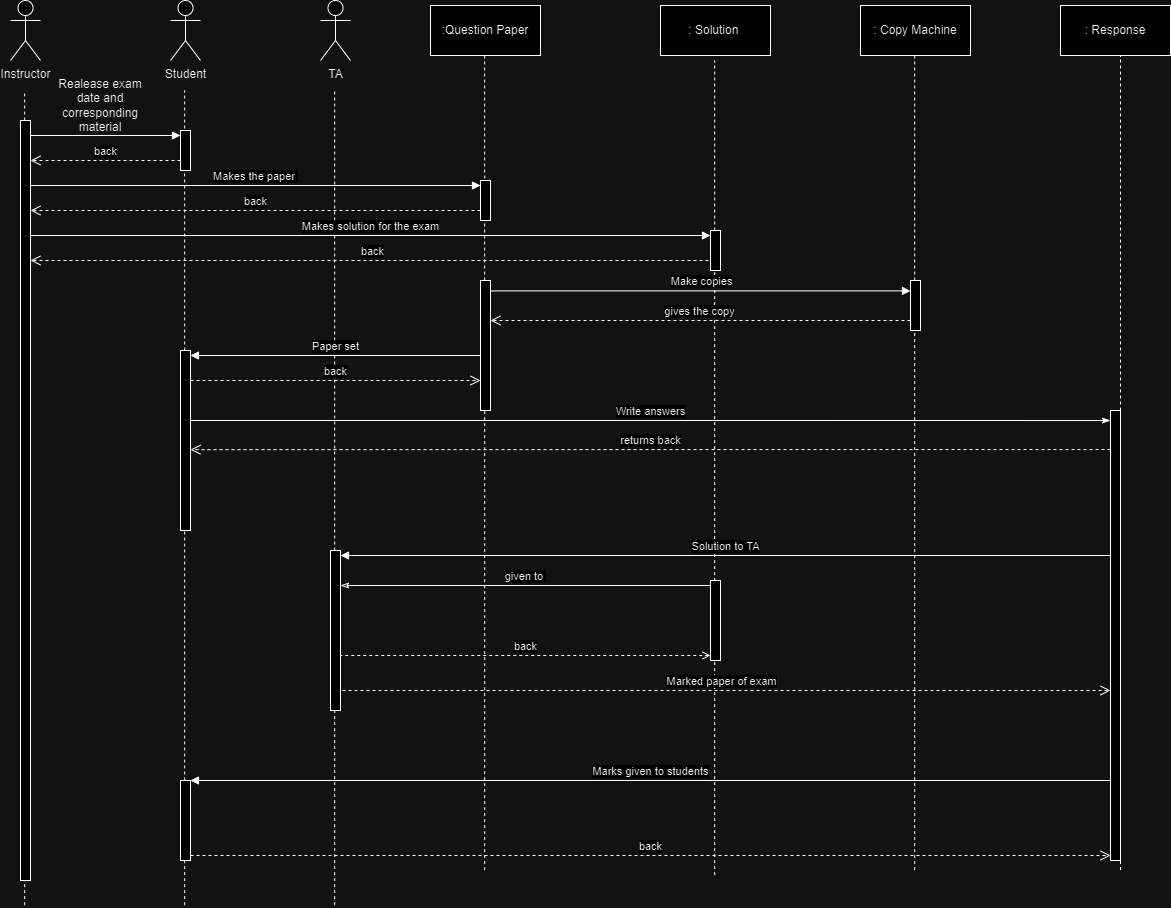

The diagram above was exported from draw.io. Its source (the exported page's mxGraphModel, read from the mxfile embedded in the PNG):
<mxGraphModel dx="1615" dy="909" grid="1" gridSize="10" guides="1" tooltips="1" connect="1" arrows="1" fold="1" page="1" pageScale="1" pageWidth="827" pageHeight="1169" math="0" shadow="0">
  <root>
    <mxCell id="0" />
    <mxCell id="1" parent="0" />
    <mxCell id="B0hEiP8jBD5WaAtIv39I-3" value="Instructor" style="shape=umlActor;verticalLabelPosition=bottom;verticalAlign=top;html=1;" parent="1" vertex="1">
      <mxGeometry x="50" y="20" width="30" height="60" as="geometry" />
    </mxCell>
    <mxCell id="B0hEiP8jBD5WaAtIv39I-6" value="Student" style="shape=umlActor;verticalLabelPosition=bottom;verticalAlign=top;html=1;" parent="1" vertex="1">
      <mxGeometry x="210" y="20" width="30" height="60" as="geometry" />
    </mxCell>
    <mxCell id="B0hEiP8jBD5WaAtIv39I-7" value="TA" style="shape=umlActor;verticalLabelPosition=bottom;verticalAlign=top;html=1;" parent="1" vertex="1">
      <mxGeometry x="360" y="20" width="30" height="60" as="geometry" />
    </mxCell>
    <mxCell id="B0hEiP8jBD5WaAtIv39I-9" value=":Question Paper" style="html=1;whiteSpace=wrap;" parent="1" vertex="1">
      <mxGeometry x="470" y="25" width="110" height="50" as="geometry" />
    </mxCell>
    <mxCell id="B0hEiP8jBD5WaAtIv39I-10" value=": Solution&amp;nbsp;" style="html=1;whiteSpace=wrap;" parent="1" vertex="1">
      <mxGeometry x="700" y="25" width="110" height="50" as="geometry" />
    </mxCell>
    <mxCell id="B0hEiP8jBD5WaAtIv39I-11" value=": Response" style="html=1;whiteSpace=wrap;" parent="1" vertex="1">
      <mxGeometry x="1100" y="25" width="110" height="50" as="geometry" />
    </mxCell>
    <mxCell id="B0hEiP8jBD5WaAtIv39I-12" value="" style="endArrow=none;dashed=1;html=1;rounded=0;" parent="1" source="B0hEiP8jBD5WaAtIv39I-18" edge="1">
      <mxGeometry width="50" height="50" relative="1" as="geometry">
        <mxPoint x="64.17" y="924.5984903971354" as="sourcePoint" />
        <mxPoint x="64.17" y="110" as="targetPoint" />
      </mxGeometry>
    </mxCell>
    <mxCell id="B0hEiP8jBD5WaAtIv39I-13" value="" style="endArrow=none;dashed=1;html=1;rounded=0;" parent="1" edge="1">
      <mxGeometry width="50" height="50" relative="1" as="geometry">
        <mxPoint x="224.17000000000007" y="370" as="sourcePoint" />
        <mxPoint x="224.17" y="110" as="targetPoint" />
      </mxGeometry>
    </mxCell>
    <mxCell id="B0hEiP8jBD5WaAtIv39I-14" value="" style="endArrow=none;dashed=1;html=1;rounded=0;" parent="1" source="B0hEiP8jBD5WaAtIv39I-58" edge="1">
      <mxGeometry width="50" height="50" relative="1" as="geometry">
        <mxPoint x="374.17" y="924.5984903971354" as="sourcePoint" />
        <mxPoint x="374.17" y="110" as="targetPoint" />
      </mxGeometry>
    </mxCell>
    <mxCell id="B0hEiP8jBD5WaAtIv39I-15" value="" style="endArrow=none;dashed=1;html=1;rounded=0;" parent="1" source="B0hEiP8jBD5WaAtIv39I-37" edge="1">
      <mxGeometry width="50" height="50" relative="1" as="geometry">
        <mxPoint x="524.1700000000001" y="889.5984903971354" as="sourcePoint" />
        <mxPoint x="524.1700000000001" y="75" as="targetPoint" />
      </mxGeometry>
    </mxCell>
    <mxCell id="B0hEiP8jBD5WaAtIv39I-16" value="" style="endArrow=none;dashed=1;html=1;rounded=0;" parent="1" source="B0hEiP8jBD5WaAtIv39I-32" edge="1">
      <mxGeometry width="50" height="50" relative="1" as="geometry">
        <mxPoint x="754.1700000000001" y="894.5984903971354" as="sourcePoint" />
        <mxPoint x="754.1700000000001" y="80" as="targetPoint" />
      </mxGeometry>
    </mxCell>
    <mxCell id="B0hEiP8jBD5WaAtIv39I-17" value="" style="endArrow=none;dashed=1;html=1;rounded=0;" parent="1" source="B0hEiP8jBD5WaAtIv39I-52" edge="1">
      <mxGeometry width="50" height="50" relative="1" as="geometry">
        <mxPoint x="1160" y="889.5984903971354" as="sourcePoint" />
        <mxPoint x="1160" y="75" as="targetPoint" />
      </mxGeometry>
    </mxCell>
    <mxCell id="B0hEiP8jBD5WaAtIv39I-19" value="" style="endArrow=none;dashed=1;html=1;rounded=0;" parent="1" target="B0hEiP8jBD5WaAtIv39I-18" edge="1">
      <mxGeometry width="50" height="50" relative="1" as="geometry">
        <mxPoint x="64.17" y="924.5984903971354" as="sourcePoint" />
        <mxPoint x="64.17" y="110" as="targetPoint" />
      </mxGeometry>
    </mxCell>
    <mxCell id="B0hEiP8jBD5WaAtIv39I-18" value="" style="html=1;points=[[0,0,0,0,5],[0,1,0,0,-5],[1,0,0,0,5],[1,1,0,0,-5]];perimeter=orthogonalPerimeter;outlineConnect=0;targetShapes=umlLifeline;portConstraint=eastwest;newEdgeStyle={&quot;curved&quot;:0,&quot;rounded&quot;:0};" parent="1" vertex="1">
      <mxGeometry x="60" y="140" width="10" height="760" as="geometry" />
    </mxCell>
    <mxCell id="B0hEiP8jBD5WaAtIv39I-21" value="" style="html=1;points=[[0,0,0,0,5],[0,1,0,0,-5],[1,0,0,0,5],[1,1,0,0,-5]];perimeter=orthogonalPerimeter;outlineConnect=0;targetShapes=umlLifeline;portConstraint=eastwest;newEdgeStyle={&quot;curved&quot;:0,&quot;rounded&quot;:0};" parent="1" vertex="1">
      <mxGeometry x="220" y="150" width="10" height="40" as="geometry" />
    </mxCell>
    <mxCell id="B0hEiP8jBD5WaAtIv39I-22" value="" style="html=1;verticalAlign=bottom;endArrow=block;curved=0;rounded=0;entryX=0;entryY=0;entryDx=0;entryDy=5;" parent="1" source="B0hEiP8jBD5WaAtIv39I-18" target="B0hEiP8jBD5WaAtIv39I-21" edge="1">
      <mxGeometry x="0.8667" y="15" relative="1" as="geometry">
        <mxPoint x="150" y="155" as="sourcePoint" />
        <mxPoint as="offset" />
      </mxGeometry>
    </mxCell>
    <mxCell id="B0hEiP8jBD5WaAtIv39I-23" value="back" style="html=1;verticalAlign=bottom;endArrow=open;dashed=1;endSize=8;curved=0;rounded=0;exitX=0;exitY=1;exitDx=0;exitDy=-5;" parent="1" target="B0hEiP8jBD5WaAtIv39I-18" edge="1">
      <mxGeometry relative="1" as="geometry">
        <mxPoint x="150" y="180" as="targetPoint" />
        <mxPoint x="220" y="180" as="sourcePoint" />
      </mxGeometry>
    </mxCell>
    <mxCell id="B0hEiP8jBD5WaAtIv39I-29" value="" style="html=1;points=[[0,0,0,0,5],[0,1,0,0,-5],[1,0,0,0,5],[1,1,0,0,-5]];perimeter=orthogonalPerimeter;outlineConnect=0;targetShapes=umlLifeline;portConstraint=eastwest;newEdgeStyle={&quot;curved&quot;:0,&quot;rounded&quot;:0};" parent="1" vertex="1">
      <mxGeometry x="520" y="200" width="10" height="40" as="geometry" />
    </mxCell>
    <mxCell id="B0hEiP8jBD5WaAtIv39I-30" value="Makes the paper&amp;nbsp;" style="html=1;verticalAlign=bottom;endArrow=block;curved=0;rounded=0;entryX=0;entryY=0;entryDx=0;entryDy=5;" parent="1" source="B0hEiP8jBD5WaAtIv39I-18" target="B0hEiP8jBD5WaAtIv39I-29" edge="1">
      <mxGeometry relative="1" as="geometry">
        <mxPoint x="450" y="205" as="sourcePoint" />
      </mxGeometry>
    </mxCell>
    <mxCell id="B0hEiP8jBD5WaAtIv39I-31" value="back" style="html=1;verticalAlign=bottom;endArrow=open;dashed=1;endSize=8;curved=0;rounded=0;exitX=0;exitY=1;exitDx=0;exitDy=-5;" parent="1" edge="1">
      <mxGeometry relative="1" as="geometry">
        <mxPoint x="70" y="230" as="targetPoint" />
        <mxPoint x="520" y="230" as="sourcePoint" />
      </mxGeometry>
    </mxCell>
    <mxCell id="B0hEiP8jBD5WaAtIv39I-33" value="Makes solution for the exam" style="html=1;verticalAlign=bottom;endArrow=block;curved=0;rounded=0;entryX=0;entryY=0;entryDx=0;entryDy=5;" parent="1" source="B0hEiP8jBD5WaAtIv39I-18" target="B0hEiP8jBD5WaAtIv39I-32" edge="1">
      <mxGeometry relative="1" as="geometry">
        <mxPoint x="680" y="245" as="sourcePoint" />
      </mxGeometry>
    </mxCell>
    <mxCell id="B0hEiP8jBD5WaAtIv39I-34" value="back" style="html=1;verticalAlign=bottom;endArrow=open;dashed=1;endSize=8;curved=0;rounded=0;" parent="1" target="B0hEiP8jBD5WaAtIv39I-18" edge="1">
      <mxGeometry relative="1" as="geometry">
        <mxPoint x="74" y="280" as="targetPoint" />
        <mxPoint x="754" y="280" as="sourcePoint" />
      </mxGeometry>
    </mxCell>
    <mxCell id="B0hEiP8jBD5WaAtIv39I-36" value="" style="endArrow=none;dashed=1;html=1;rounded=0;" parent="1" target="B0hEiP8jBD5WaAtIv39I-32" edge="1">
      <mxGeometry width="50" height="50" relative="1" as="geometry">
        <mxPoint x="754.1700000000001" y="894.5984903971354" as="sourcePoint" />
        <mxPoint x="754.1700000000001" y="80" as="targetPoint" />
      </mxGeometry>
    </mxCell>
    <mxCell id="B0hEiP8jBD5WaAtIv39I-32" value="" style="html=1;points=[[0,0,0,0,5],[0,1,0,0,-5],[1,0,0,0,5],[1,1,0,0,-5]];perimeter=orthogonalPerimeter;outlineConnect=0;targetShapes=umlLifeline;portConstraint=eastwest;newEdgeStyle={&quot;curved&quot;:0,&quot;rounded&quot;:0};" parent="1" vertex="1">
      <mxGeometry x="750" y="250" width="10" height="40" as="geometry" />
    </mxCell>
    <mxCell id="B0hEiP8jBD5WaAtIv39I-38" value="" style="endArrow=none;dashed=1;html=1;rounded=0;" parent="1" target="B0hEiP8jBD5WaAtIv39I-37" edge="1">
      <mxGeometry width="50" height="50" relative="1" as="geometry">
        <mxPoint x="524.1700000000001" y="889.5984903971354" as="sourcePoint" />
        <mxPoint x="524.1700000000001" y="75" as="targetPoint" />
      </mxGeometry>
    </mxCell>
    <mxCell id="B0hEiP8jBD5WaAtIv39I-37" value="" style="html=1;points=[[0,0,0,0,5],[0,1,0,0,-5],[1,0,0,0,5],[1,1,0,0,-5]];perimeter=orthogonalPerimeter;outlineConnect=0;targetShapes=umlLifeline;portConstraint=eastwest;newEdgeStyle={&quot;curved&quot;:0,&quot;rounded&quot;:0};" parent="1" vertex="1">
      <mxGeometry x="520" y="300" width="10" height="130" as="geometry" />
    </mxCell>
    <mxCell id="B0hEiP8jBD5WaAtIv39I-39" value=": Copy Machine" style="html=1;whiteSpace=wrap;" parent="1" vertex="1">
      <mxGeometry x="900" y="25" width="110" height="50" as="geometry" />
    </mxCell>
    <mxCell id="B0hEiP8jBD5WaAtIv39I-40" value="" style="endArrow=none;dashed=1;html=1;rounded=0;" parent="1" source="B0hEiP8jBD5WaAtIv39I-41" edge="1">
      <mxGeometry width="50" height="50" relative="1" as="geometry">
        <mxPoint x="954.1700000000001" y="889.5984903971354" as="sourcePoint" />
        <mxPoint x="954.1700000000001" y="75" as="targetPoint" />
      </mxGeometry>
    </mxCell>
    <mxCell id="B0hEiP8jBD5WaAtIv39I-42" value="" style="endArrow=none;dashed=1;html=1;rounded=0;" parent="1" target="B0hEiP8jBD5WaAtIv39I-41" edge="1">
      <mxGeometry width="50" height="50" relative="1" as="geometry">
        <mxPoint x="954.1700000000001" y="889.5984903971354" as="sourcePoint" />
        <mxPoint x="954.1700000000001" y="75" as="targetPoint" />
      </mxGeometry>
    </mxCell>
    <mxCell id="B0hEiP8jBD5WaAtIv39I-41" value="" style="html=1;points=[[0,0,0,0,5],[0,1,0,0,-5],[1,0,0,0,5],[1,1,0,0,-5]];perimeter=orthogonalPerimeter;outlineConnect=0;targetShapes=umlLifeline;portConstraint=eastwest;newEdgeStyle={&quot;curved&quot;:0,&quot;rounded&quot;:0};" parent="1" vertex="1">
      <mxGeometry x="950" y="300" width="10" height="50" as="geometry" />
    </mxCell>
    <mxCell id="B0hEiP8jBD5WaAtIv39I-43" value="Make copies" style="html=1;verticalAlign=bottom;endArrow=block;curved=0;rounded=0;exitX=1;exitY=0.08;exitDx=0;exitDy=0;exitPerimeter=0;" parent="1" source="B0hEiP8jBD5WaAtIv39I-37" target="B0hEiP8jBD5WaAtIv39I-41" edge="1">
      <mxGeometry width="80" relative="1" as="geometry">
        <mxPoint x="850" y="400" as="sourcePoint" />
        <mxPoint x="930" y="400" as="targetPoint" />
      </mxGeometry>
    </mxCell>
    <mxCell id="B0hEiP8jBD5WaAtIv39I-44" value="gives the copy" style="html=1;verticalAlign=bottom;endArrow=open;dashed=1;endSize=8;curved=0;rounded=0;" parent="1" edge="1">
      <mxGeometry relative="1" as="geometry">
        <mxPoint x="950" y="340" as="sourcePoint" />
        <mxPoint x="530" y="340" as="targetPoint" />
        <Array as="points">
          <mxPoint x="830" y="340" />
        </Array>
      </mxGeometry>
    </mxCell>
    <mxCell id="B0hEiP8jBD5WaAtIv39I-47" value="" style="endArrow=none;dashed=1;html=1;rounded=0;" parent="1" source="B0hEiP8jBD5WaAtIv39I-68" edge="1">
      <mxGeometry width="50" height="50" relative="1" as="geometry">
        <mxPoint x="224.17" y="924.5984903971354" as="sourcePoint" />
        <mxPoint x="224.17000000000007" y="450" as="targetPoint" />
      </mxGeometry>
    </mxCell>
    <mxCell id="B0hEiP8jBD5WaAtIv39I-48" value="" style="html=1;points=[[0,0,0,0,5],[0,1,0,0,-5],[1,0,0,0,5],[1,1,0,0,-5]];perimeter=orthogonalPerimeter;outlineConnect=0;targetShapes=umlLifeline;portConstraint=eastwest;newEdgeStyle={&quot;curved&quot;:0,&quot;rounded&quot;:0};" parent="1" vertex="1">
      <mxGeometry x="220" y="370" width="10" height="180" as="geometry" />
    </mxCell>
    <mxCell id="B0hEiP8jBD5WaAtIv39I-49" value="Paper set" style="html=1;verticalAlign=bottom;endArrow=block;curved=0;rounded=0;entryX=1;entryY=0;entryDx=0;entryDy=5;" parent="1" source="B0hEiP8jBD5WaAtIv39I-37" target="B0hEiP8jBD5WaAtIv39I-48" edge="1">
      <mxGeometry relative="1" as="geometry">
        <mxPoint x="300" y="375" as="sourcePoint" />
      </mxGeometry>
    </mxCell>
    <mxCell id="B0hEiP8jBD5WaAtIv39I-51" value="back" style="html=1;verticalAlign=bottom;endArrow=open;dashed=1;endSize=8;curved=0;rounded=0;" parent="1" edge="1">
      <mxGeometry relative="1" as="geometry">
        <mxPoint x="520" y="400" as="targetPoint" />
        <mxPoint x="230" y="400" as="sourcePoint" />
      </mxGeometry>
    </mxCell>
    <mxCell id="B0hEiP8jBD5WaAtIv39I-53" value="" style="endArrow=none;dashed=1;html=1;rounded=0;" parent="1" target="B0hEiP8jBD5WaAtIv39I-52" edge="1">
      <mxGeometry width="50" height="50" relative="1" as="geometry">
        <mxPoint x="1160" y="889.5984903971354" as="sourcePoint" />
        <mxPoint x="1160" y="75" as="targetPoint" />
      </mxGeometry>
    </mxCell>
    <mxCell id="B0hEiP8jBD5WaAtIv39I-52" value="" style="html=1;points=[[0,0,0,0,5],[0,1,0,0,-5],[1,0,0,0,5],[1,1,0,0,-5]];perimeter=orthogonalPerimeter;outlineConnect=0;targetShapes=umlLifeline;portConstraint=eastwest;newEdgeStyle={&quot;curved&quot;:0,&quot;rounded&quot;:0};" parent="1" vertex="1">
      <mxGeometry x="1150" y="430" width="10" height="450" as="geometry" />
    </mxCell>
    <mxCell id="B0hEiP8jBD5WaAtIv39I-54" value="Write answers" style="html=1;verticalAlign=bottom;endArrow=none;curved=0;rounded=0;exitX=0;exitY=0;exitDx=0;exitDy=5;exitPerimeter=0;entryX=1;entryY=0.361;entryDx=0;entryDy=0;entryPerimeter=0;endFill=0;startArrow=classicThin;startFill=1;" parent="1" edge="1">
      <mxGeometry width="80" relative="1" as="geometry">
        <mxPoint x="1150" y="440.02" as="sourcePoint" />
        <mxPoint x="230" y="440.0000000000001" as="targetPoint" />
      </mxGeometry>
    </mxCell>
    <mxCell id="B0hEiP8jBD5WaAtIv39I-56" value="returns back" style="html=1;verticalAlign=bottom;endArrow=open;dashed=1;endSize=8;curved=0;rounded=0;" parent="1" edge="1">
      <mxGeometry relative="1" as="geometry">
        <mxPoint x="1150" y="469" as="sourcePoint" />
        <mxPoint x="230" y="469.17" as="targetPoint" />
      </mxGeometry>
    </mxCell>
    <mxCell id="B0hEiP8jBD5WaAtIv39I-59" value="Solution to TA" style="html=1;verticalAlign=bottom;endArrow=block;curved=0;rounded=0;entryX=1;entryY=0;entryDx=0;entryDy=5;" parent="1" source="B0hEiP8jBD5WaAtIv39I-52" target="B0hEiP8jBD5WaAtIv39I-58" edge="1">
      <mxGeometry relative="1" as="geometry">
        <mxPoint x="450" y="576" as="sourcePoint" />
      </mxGeometry>
    </mxCell>
    <mxCell id="B0hEiP8jBD5WaAtIv39I-60" value="Marked paper of exam" style="html=1;verticalAlign=bottom;endArrow=open;dashed=1;endSize=8;curved=0;rounded=0;exitX=1;exitY=1;exitDx=0;exitDy=-5;" parent="1" target="B0hEiP8jBD5WaAtIv39I-52" edge="1">
      <mxGeometry relative="1" as="geometry">
        <mxPoint x="1120" y="710" as="targetPoint" />
        <mxPoint x="370" y="710" as="sourcePoint" />
      </mxGeometry>
    </mxCell>
    <mxCell id="B0hEiP8jBD5WaAtIv39I-61" value="" style="endArrow=none;dashed=1;html=1;rounded=0;" parent="1" target="B0hEiP8jBD5WaAtIv39I-58" edge="1">
      <mxGeometry width="50" height="50" relative="1" as="geometry">
        <mxPoint x="374.17" y="924.5984903971354" as="sourcePoint" />
        <mxPoint x="374.17" y="110" as="targetPoint" />
      </mxGeometry>
    </mxCell>
    <mxCell id="B0hEiP8jBD5WaAtIv39I-58" value="" style="html=1;points=[[0,0,0,0,5],[0,1,0,0,-5],[1,0,0,0,5],[1,1,0,0,-5]];perimeter=orthogonalPerimeter;outlineConnect=0;targetShapes=umlLifeline;portConstraint=eastwest;newEdgeStyle={&quot;curved&quot;:0,&quot;rounded&quot;:0};" parent="1" vertex="1">
      <mxGeometry x="370" y="570" width="10" height="160" as="geometry" />
    </mxCell>
    <mxCell id="B0hEiP8jBD5WaAtIv39I-65" value="" style="html=1;points=[[0,0,0,0,5],[0,1,0,0,-5],[1,0,0,0,5],[1,1,0,0,-5]];perimeter=orthogonalPerimeter;outlineConnect=0;targetShapes=umlLifeline;portConstraint=eastwest;newEdgeStyle={&quot;curved&quot;:0,&quot;rounded&quot;:0};" parent="1" vertex="1">
      <mxGeometry x="750" y="600" width="10" height="80" as="geometry" />
    </mxCell>
    <mxCell id="B0hEiP8jBD5WaAtIv39I-66" value="given to&amp;nbsp;" style="html=1;verticalAlign=bottom;endArrow=none;curved=0;rounded=0;entryX=0;entryY=0;entryDx=0;entryDy=5;startArrow=classicThin;startFill=0;endFill=0;" parent="1" source="B0hEiP8jBD5WaAtIv39I-58" target="B0hEiP8jBD5WaAtIv39I-65" edge="1">
      <mxGeometry relative="1" as="geometry">
        <mxPoint x="680" y="605" as="sourcePoint" />
      </mxGeometry>
    </mxCell>
    <mxCell id="B0hEiP8jBD5WaAtIv39I-67" value="back" style="html=1;verticalAlign=bottom;endArrow=none;dashed=1;endSize=8;curved=0;rounded=0;exitX=0;exitY=1;exitDx=0;exitDy=-5;startArrow=open;startFill=0;endFill=0;" parent="1" source="B0hEiP8jBD5WaAtIv39I-65" target="B0hEiP8jBD5WaAtIv39I-58" edge="1">
      <mxGeometry relative="1" as="geometry">
        <mxPoint x="680" y="675" as="targetPoint" />
      </mxGeometry>
    </mxCell>
    <mxCell id="B0hEiP8jBD5WaAtIv39I-69" value="" style="endArrow=none;dashed=1;html=1;rounded=0;" parent="1" target="B0hEiP8jBD5WaAtIv39I-68" edge="1">
      <mxGeometry width="50" height="50" relative="1" as="geometry">
        <mxPoint x="224.17" y="924.5984903971354" as="sourcePoint" />
        <mxPoint x="224.17000000000007" y="450" as="targetPoint" />
      </mxGeometry>
    </mxCell>
    <mxCell id="B0hEiP8jBD5WaAtIv39I-68" value="" style="html=1;points=[[0,0,0,0,5],[0,1,0,0,-5],[1,0,0,0,5],[1,1,0,0,-5]];perimeter=orthogonalPerimeter;outlineConnect=0;targetShapes=umlLifeline;portConstraint=eastwest;newEdgeStyle={&quot;curved&quot;:0,&quot;rounded&quot;:0};" parent="1" vertex="1">
      <mxGeometry x="220" y="800" width="10" height="80" as="geometry" />
    </mxCell>
    <mxCell id="B0hEiP8jBD5WaAtIv39I-70" value="back" style="html=1;verticalAlign=bottom;endArrow=open;dashed=1;endSize=8;curved=0;rounded=0;exitX=1;exitY=1;exitDx=0;exitDy=-5;exitPerimeter=0;entryX=0;entryY=1;entryDx=0;entryDy=-5;entryPerimeter=0;" parent="1" source="B0hEiP8jBD5WaAtIv39I-68" target="B0hEiP8jBD5WaAtIv39I-52" edge="1">
      <mxGeometry relative="1" as="geometry">
        <mxPoint x="630" y="650" as="sourcePoint" />
        <mxPoint x="550" y="650" as="targetPoint" />
      </mxGeometry>
    </mxCell>
    <mxCell id="B0hEiP8jBD5WaAtIv39I-71" value="Marks given to students" style="html=1;verticalAlign=bottom;endArrow=block;curved=0;rounded=0;" parent="1" source="B0hEiP8jBD5WaAtIv39I-52" target="B0hEiP8jBD5WaAtIv39I-68" edge="1">
      <mxGeometry width="80" relative="1" as="geometry">
        <mxPoint x="550" y="650" as="sourcePoint" />
        <mxPoint x="630" y="650" as="targetPoint" />
      </mxGeometry>
    </mxCell>
    <mxCell id="2MEnV6K_Bxavueacs3eD-1" value="Realease exam date and corresponding material" style="text;html=1;strokeColor=none;fillColor=none;align=center;verticalAlign=middle;whiteSpace=wrap;rounded=0;" vertex="1" parent="1">
      <mxGeometry x="90" y="100" width="100" height="50" as="geometry" />
    </mxCell>
  </root>
</mxGraphModel>